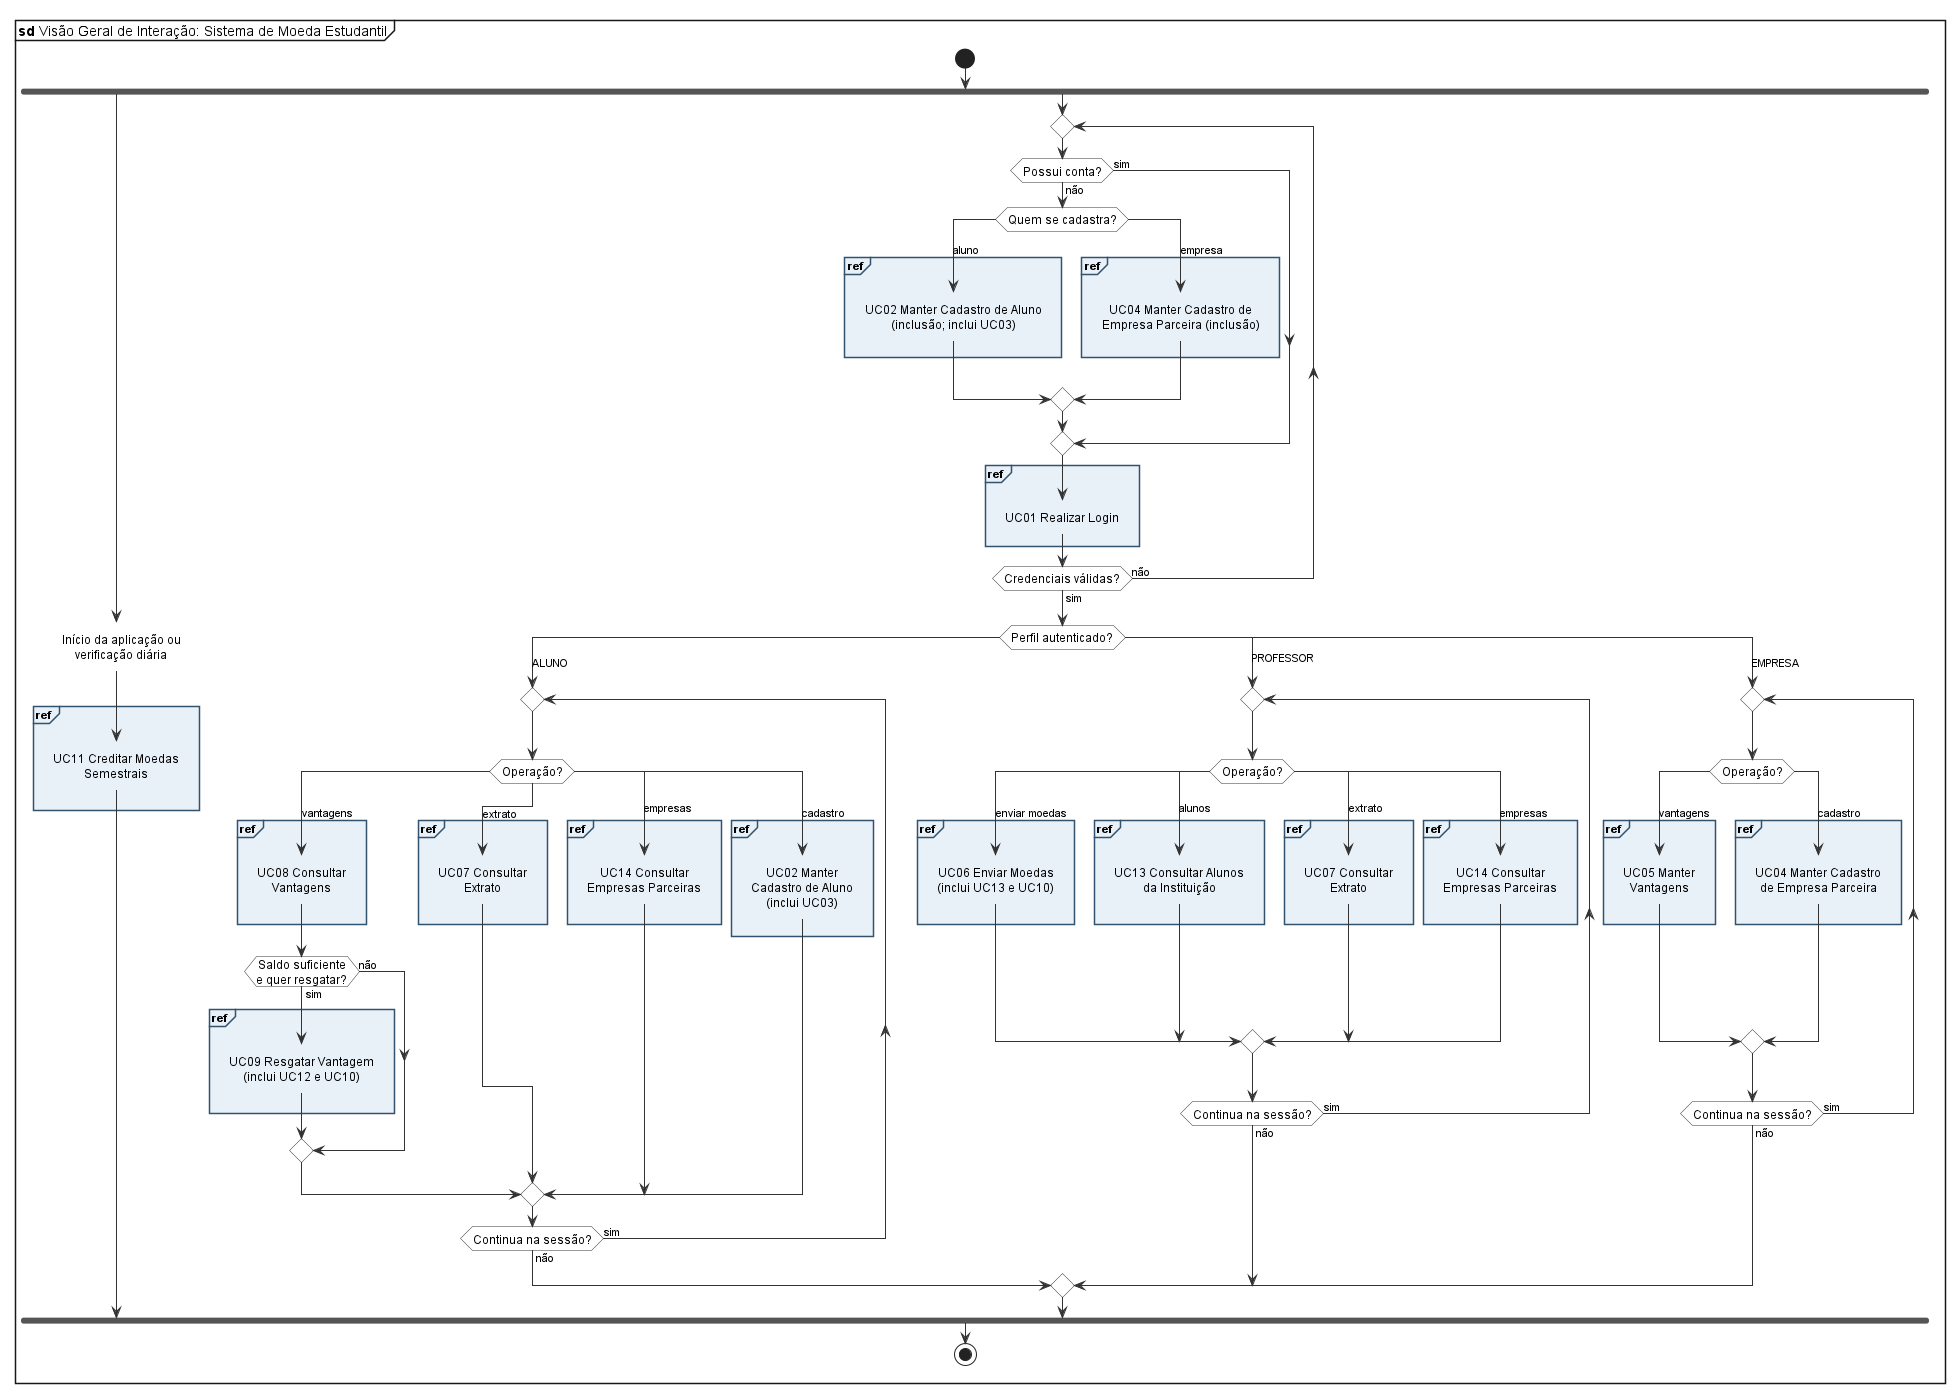

The diagram above was rendered by PlantUML. Its source (embedded in the PNG):
@startuml diagrama-visao-geral-interacao
' Sistema de Moeda Estudantil - PUC Minas - Projeto de Software
' Lab04S01 - Diagrama de Visão Geral de Interação (UML 2)
' Cada quadro "ref" é uma interação definida em um diagrama de sequência desta pasta.
' O PlantUML não tem um tipo próprio para este diagrama: a notação é composta com a sintaxe de atividades.
' As partições desenham os quadros "ref" e as caixas internas ficam sem borda.

skinparam shadowing false
skinparam ArrowColor #333333
skinparam activity {
  BackgroundColor transparent
  BorderColor transparent
  DiamondBackgroundColor #FFFFFF
  DiamondBorderColor #333333
  FontSize 12
}
skinparam partition {
  BackgroundColor #E8F0F8
  BorderColor #33526E
  FontSize 11
  FontStyle bold
}
skinparam DefaultTextAlignment center

mainframe **sd** Visão Geral de Interação: Sistema de Moeda Estudantil

start

fork
  :Início da aplicação ou\nverificação diária<
  partition "ref" {
    :UC11 Creditar Moedas\nSemestrais;
  }

fork again
  repeat
    if (Possui conta?) then (não)
      switch (Quem se cadastra?)
      case (aluno)
        partition "ref" {
          :UC02 Manter Cadastro de Aluno
          (inclusão; inclui UC03);
        }
      case (empresa)
        partition "ref" {
          :UC04 Manter Cadastro de
          Empresa Parceira (inclusão);
        }
      endswitch
    else (sim)
    endif
    partition "ref" {
      :UC01 Realizar Login;
    }
  repeat while (Credenciais válidas?) is (não) not (sim)

  switch (Perfil autenticado?)
  case (ALUNO)
    repeat
      switch (Operação?)
      case (vantagens)
        partition "ref" {
          :UC08 Consultar
          Vantagens;
        }
        if (Saldo suficiente\ne quer resgatar?) then (sim)
          partition "ref" {
            :UC09 Resgatar Vantagem
            (inclui UC12 e UC10);
          }
        else (não)
        endif
      case (extrato)
        partition "ref" {
          :UC07 Consultar
          Extrato;
        }
      case (empresas)
        partition "ref" {
          :UC14 Consultar
          Empresas Parceiras;
        }
      case (cadastro)
        partition "ref" {
          :UC02 Manter
          Cadastro de Aluno
          (inclui UC03);
        }
      endswitch
    repeat while (Continua na sessão?) is (sim) not (não)

  case (PROFESSOR)
    repeat
      switch (Operação?)
      case (enviar moedas)
        partition "ref" {
          :UC06 Enviar Moedas
          (inclui UC13 e UC10);
        }
      case (alunos)
        partition "ref" {
          :UC13 Consultar Alunos
          da Instituição;
        }
      case (extrato)
        partition "ref" {
          :UC07 Consultar
          Extrato;
        }
      case (empresas)
        partition "ref" {
          :UC14 Consultar
          Empresas Parceiras;
        }
      endswitch
    repeat while (Continua na sessão?) is (sim) not (não)

  case (EMPRESA)
    repeat
      switch (Operação?)
      case (vantagens)
        partition "ref" {
          :UC05 Manter
          Vantagens;
        }
      case (cadastro)
        partition "ref" {
          :UC04 Manter Cadastro
          de Empresa Parceira;
        }
      endswitch
    repeat while (Continua na sessão?) is (sim) not (não)
  endswitch

end fork

stop

@enduml